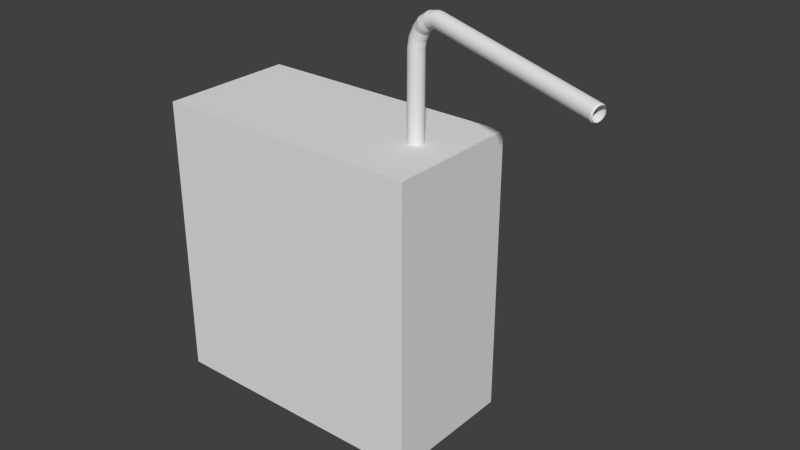 # Source: Building.blend  (saved by Blender 2.74.0; exported with 4.5.12 LTS)
import bpy
from mathutils import Matrix  # noqa: F401  (used for matrix-valued properties, if any)

bpy.ops.wm.read_factory_settings(use_empty=True)
scene = bpy.context.scene
scene.name = 'Scene'

# ---- collections
col_collection_1 = bpy.data.collections.new('Collection 1'); scene.collection.children.link(col_collection_1)

# ---- materials (node trees are filled in below, after node groups)
mat_material_001 = bpy.data.materials.new('Material.001')
mat_material_001.alpha_threshold = 0.0
mat_material_001.use_transparent_shadow = False
mat_material_001.roughness = 0.5
mat_material_002 = bpy.data.materials.new('Material.002')
mat_material_002.alpha_threshold = 0.0
mat_material_002.use_transparent_shadow = False
mat_material_002.roughness = 0.5

# ---- material node trees

# ---- world
world_world = bpy.data.worlds.new('World'); scene.world = world_world
world_world.color = (0.05088, 0.05088, 0.05088)
world_world.use_sun_shadow = False
world_world.sun_shadow_jitter_overblur = 0.0
world_world.cycles.sampling_method = 'MANUAL'
world_world.cycles.sample_map_resolution = 256

# ---- meshes
me_cylinder_004 = bpy.data.meshes.new('Cylinder.004')
me_cylinder_004.from_pydata([(0.0, 1.0, -1.0), (0.0, 1.0, 1.0), (0.1951, 0.9808, -1.0), (0.1951, 0.9808, 1.0), (0.3827, 0.9239, -1.0), (0.3827, 0.9239, 1.0), (0.5556, 0.8315, -1.0), (0.5556, 0.8315, 1.0), (0.7071, 0.7071, -1.0), (0.7071, 0.7071, 1.0), (0.8315, 0.5556, -1.0), (0.8315, 0.5556, 1.0), (0.9239, 0.3827, -1.0), (0.9239, 0.3827, 1.0), (0.9808, 0.1951, -1.0), (0.9808, 0.1951, 1.0), (1.0, 7.55e-08, -1.0), (1.0, 7.55e-08, 1.0), (0.9808, -0.1951, -1.0), (0.9808, -0.1951, 1.0), (0.9239, -0.3827, -1.0), (0.9239, -0.3827, 1.0), (0.8315, -0.5556, -1.0), (0.8315, -0.5556, 1.0), (0.7071, -0.7071, -1.0), (0.7071, -0.7071, 1.0), (0.5556, -0.8315, -1.0), (0.5556, -0.8315, 1.0), (0.3827, -0.9239, -1.0), (0.3827, -0.9239, 1.0), (0.1951, -0.9808, -1.0), (0.1951, -0.9808, 1.0), (-3.258e-07, -1.0, -1.0), (-3.258e-07, -1.0, 1.0), (-0.1951, -0.9808, -1.0), (-0.1951, -0.9808, 1.0), (-0.3827, -0.9239, -1.0), (-0.3827, -0.9239, 1.0), (-0.5556, -0.8315, -1.0), (-0.5556, -0.8315, 1.0), (-0.7071, -0.7071, -1.0), (-0.7071, -0.7071, 1.0), (-0.8315, -0.5556, -1.0), (-0.8315, -0.5556, 1.0), (-0.9239, -0.3827, -1.0), (-0.9239, -0.3827, 1.0), (-0.9808, -0.1951, -1.0), (-0.9808, -0.1951, 1.0), (-1.0, 9.656e-07, -1.0), (-1.0, 9.656e-07, 1.0), (-0.9808, 0.1951, -1.0), (-0.9808, 0.1951, 1.0), (-0.9239, 0.3827, -1.0), (-0.9239, 0.3827, 1.0), (-0.8315, 0.5556, -1.0), (-0.8315, 0.5556, 1.0), (-0.7071, 0.7071, -1.0), (-0.7071, 0.7071, 1.0), (-0.5556, 0.8315, -1.0), (-0.5556, 0.8315, 1.0), (-0.3827, 0.9239, -1.0), (-0.3827, 0.9239, 1.0), (-0.1951, 0.9808, -1.0), (-0.1951, 0.9808, 1.0), (0.1951, 0.9808, 1.0), (0.0, 1.0, 1.0), (0.3827, 0.9239, 1.0), (0.5556, 0.8315, 1.0), (0.7071, 0.7071, 1.0), (0.8315, 0.5556, 1.0), (0.9239, 0.3827, 1.0), (0.9808, 0.1951, 1.0), (1.0, 7.55e-08, 1.0), (0.9808, -0.1951, 1.0), (0.9239, -0.3827, 1.0), (0.8315, -0.5556, 1.0), (0.7071, -0.7071, 1.0), (0.5556, -0.8315, 1.0), (0.3827, -0.9239, 1.0), (0.1951, -0.9808, 1.0), (-3.258e-07, -1.0, 1.0), (-0.1951, -0.9808, 1.0), (-0.3827, -0.9239, 1.0), (-0.5556, -0.8315, 1.0), (-0.7071, -0.7071, 1.0), (-0.8315, -0.5556, 1.0), (-0.9239, -0.3827, 1.0), (-0.9808, -0.1951, 1.0), (-1.0, 9.656e-07, 1.0), (-0.9808, 0.1951, 1.0), (-0.9239, 0.3827, 1.0), (-0.8315, 0.5556, 1.0), (-0.7071, 0.7071, 1.0), (-0.5556, 0.8315, 1.0), (-0.3827, 0.9239, 1.0), (-0.1951, 0.9808, 1.0), (0.2715, 0.9577, 0.9834), (0.07981, 0.9939, 0.9868), (0.4527, 0.8847, 0.9806), (0.6166, 0.7777, 0.9786), (0.7568, 0.6409, 0.9774), (0.8678, 0.4793, 0.9771), (0.9456, 0.2994, 0.9777), (0.987, 0.108, 0.9791), (0.9904, -0.08764, 0.9813), (0.9558, -0.2799, 0.9842), (0.8845, -0.4613, 0.9878), (0.7792, -0.6251, 0.9918), (0.6439, -0.7648, 0.9961), (0.4839, -0.8751, 1.001), (0.3053, -0.9518, 1.005), (0.1149, -0.9919, 1.009), (-0.07981, -0.9939, 1.013), (-0.2715, -0.9577, 1.017), (-0.4527, -0.8847, 1.019), (-0.6166, -0.7777, 1.021), (-0.7568, -0.6408, 1.023), (-0.8678, -0.4793, 1.023), (-0.9456, -0.2994, 1.022), (-0.987, -0.1079, 1.021), (-0.9904, 0.08764, 1.019), (-0.9558, 0.2799, 1.016), (-0.8845, 0.4613, 1.012), (-0.7792, 0.6251, 1.008), (-0.6439, 0.7648, 1.004), (-0.4839, 0.8751, 0.9994), (-0.3053, 0.9518, 0.9949), (-0.1149, 0.9919, 0.9907), (0.408, 1.038, 1.194), (0.2163, 1.074, 1.197), (0.5892, 0.9651, 1.191), (0.7531, 0.8581, 1.189), (0.8932, 0.7212, 1.188), (1.004, 0.5596, 1.187), (1.082, 0.3797, 1.188), (1.123, 0.1883, 1.189), (1.127, -0.007331, 1.192), (1.092, -0.1996, 1.195), (1.021, -0.381, 1.198), (0.9156, -0.5448, 1.202), (0.7804, -0.6845, 1.206), (0.6204, -0.7948, 1.211), (0.4418, -0.8715, 1.215), (0.2514, -0.9116, 1.22), (0.05666, -0.9136, 1.224), (-0.135, -0.8774, 1.227), (-0.3163, -0.8044, 1.23), (-0.4801, -0.6974, 1.232), (-0.6203, -0.5605, 1.233), (-0.7314, -0.399, 1.233), (-0.8091, -0.2191, 1.233), (-0.8505, -0.02764, 1.231), (-0.8539, 0.168, 1.229), (-0.8193, 0.3602, 1.226), (-0.748, 0.5416, 1.222), (-0.6427, 0.7054, 1.218), (-0.5074, 0.8451, 1.214), (-0.3474, 0.9554, 1.21), (-0.1688, 1.032, 1.205), (0.02153, 1.072, 1.201), (0.4539, 1.008, 1.176), (0.2788, 1.062, 1.188), (0.6169, 0.9182, 1.165), (0.7614, 0.7963, 1.156), (0.8818, 0.6469, 1.149), (0.9737, 0.4758, 1.144), (1.033, 0.2894, 1.142), (1.059, 0.09506, 1.143), (1.048, -0.09989, 1.146), (1.003, -0.2879, 1.151), (0.9244, -0.4618, 1.159), (0.8156, -0.6148, 1.169), (0.6806, -0.7412, 1.18), (0.5247, -0.8359, 1.193), (0.354, -0.8955, 1.206), (0.1748, -0.9175, 1.22), (-0.005816, -0.9012, 1.233), (-0.181, -0.8472, 1.245), (-0.3439, -0.7576, 1.256), (-0.4884, -0.6357, 1.265), (-0.6089, -0.4863, 1.272), (-0.7007, -0.3152, 1.276), (-0.7604, -0.1288, 1.279), (-0.7856, 0.06556, 1.278), (-0.7754, 0.2605, 1.275), (-0.7301, 0.4485, 1.269), (-0.6515, 0.6224, 1.261), (-0.5426, 0.7755, 1.252), (-0.4077, 0.9018, 1.24), (-0.2518, 0.9965, 1.228), (-0.08101, 1.056, 1.214), (0.09814, 1.078, 1.201), (0.8959, 1.081, 1.361), (0.7207, 1.135, 1.373), (1.059, 0.9916, 1.35), (1.203, 0.8698, 1.341), (1.324, 0.7204, 1.334), (1.416, 0.5492, 1.329), (1.475, 0.3629, 1.327), (1.5, 0.1685, 1.328), (1.49, -0.02644, 1.331), (1.445, -0.2145, 1.336), (1.366, -0.3883, 1.344), (1.258, -0.5414, 1.354), (1.123, -0.6677, 1.365), (0.9667, -0.7625, 1.378), (0.7959, -0.822, 1.391), (0.6168, -0.8441, 1.405), (0.4361, -0.8278, 1.418), (0.261, -0.7738, 1.43), (0.09802, -0.6841, 1.441), (-0.04647, -0.5623, 1.45), (-0.1669, -0.4129, 1.457), (-0.2588, -0.2417, 1.462), (-0.3184, -0.05538, 1.464), (-0.3436, 0.139, 1.463), (-0.3334, 0.334, 1.46), (-0.2881, 0.522, 1.454), (-0.2095, 0.6959, 1.447), (-0.1007, 0.8489, 1.437), (0.03428, 0.9752, 1.425), (0.1901, 1.07, 1.413), (0.3609, 1.13, 1.399), (0.5401, 1.152, 1.386), (0.905, 1.068, 1.353), (0.7403, 1.129, 1.369), (1.057, 0.9723, 1.34), (1.191, 0.845, 1.328), (1.301, 0.6912, 1.319), (1.384, 0.5167, 1.313), (1.435, 0.3283, 1.31), (1.454, 0.1331, 1.311), (1.439, -0.06123, 1.314), (1.391, -0.2473, 1.321), (1.311, -0.418, 1.331), (1.204, -0.5667, 1.343), (1.072, -0.6877, 1.357), (0.9218, -0.7764, 1.373), (0.7581, -0.8293, 1.389), (0.5875, -0.8445, 1.406), (0.4165, -0.8212, 1.422), (0.2518, -0.7606, 1.437), (0.09965, -0.6648, 1.451), (-0.03412, -0.5375, 1.463), (-0.1444, -0.3837, 1.471), (-0.2268, -0.2092, 1.478), (-0.2783, -0.02074, 1.48), (-0.2969, 0.1744, 1.48), (-0.2818, 0.3687, 1.476), (-0.2337, 0.5548, 1.47), (-0.1544, 0.7255, 1.46), (-0.04692, 0.8742, 1.448), (0.0846, 0.9952, 1.434), (0.2351, 1.084, 1.418), (0.3988, 1.137, 1.402), (0.5694, 1.152, 1.385), (1.49, 0.8005, 1.455), (1.379, 0.8824, 1.479), (1.589, 0.6853, 1.433), (1.672, 0.5414, 1.415), (1.735, 0.3744, 1.401), (1.777, 0.1905, 1.391), (1.796, -0.003131, 1.387), (1.791, -0.199, 1.388), (1.762, -0.3897, 1.394), (1.71, -0.5677, 1.405), (1.638, -0.7264, 1.421), (1.548, -0.8595, 1.441), (1.443, -0.9621, 1.463), (1.328, -1.03, 1.489), (1.207, -1.061, 1.515), (1.085, -1.053, 1.542), (0.9658, -1.008, 1.568), (0.8548, -0.9256, 1.592), (0.7561, -0.8104, 1.614), (0.6733, -0.6665, 1.632), (0.6097, -0.4995, 1.646), (0.5677, -0.3156, 1.656), (0.549, -0.122, 1.66), (0.5542, 0.07392, 1.659), (0.5832, 0.2646, 1.653), (0.6348, 0.4426, 1.642), (0.7071, 0.6013, 1.626), (0.7973, 0.7344, 1.606), (0.9018, 0.837, 1.584), (1.017, 0.9049, 1.558), (1.138, 0.9357, 1.532), (1.26, 0.9281, 1.505), (2.134, 0.7402, 1.53), (2.106, 0.8379, 1.56), (2.153, 0.6115, 1.505), (2.163, 0.4568, 1.484), (2.162, 0.282, 1.468), (2.152, 0.0939, 1.459), (2.133, -0.1004, 1.456), (2.104, -0.2933, 1.459), (2.068, -0.4775, 1.469), (2.025, -0.6458, 1.485), (1.978, -0.7918, 1.506), (1.928, -0.91, 1.532), (1.877, -0.9956, 1.562), (1.827, -1.046, 1.594), (1.781, -1.058, 1.627), (1.738, -1.032, 1.66), (1.702, -0.969, 1.692), (1.674, -0.8713, 1.722), (1.655, -0.7426, 1.747), (1.645, -0.5879, 1.768), (1.646, -0.4131, 1.784), (1.656, -0.225, 1.793), (1.676, -0.03069, 1.796), (1.704, 0.1622, 1.793), (1.74, 0.3464, 1.783), (1.783, 0.5147, 1.767), (1.83, 0.6608, 1.746), (1.88, 0.7789, 1.72), (1.931, 0.8646, 1.69), (1.981, 0.9145, 1.658), (2.028, 0.9268, 1.625), (2.07, 0.9009, 1.592), (2.99, 0.5955, 1.558), (3.016, 0.6968, 1.587), (2.958, 0.4643, 1.533), (2.922, 0.3083, 1.513), (2.883, 0.1335, 1.499), (2.843, -0.05335, 1.492), (2.803, -0.2452, 1.491), (2.765, -0.4345, 1.497), (2.729, -0.6142, 1.509), (2.699, -0.7772, 1.527), (2.673, -0.9173, 1.551), (2.655, -1.029, 1.579), (2.644, -1.108, 1.61), (2.641, -1.152, 1.644), (2.645, -1.158, 1.678), (2.658, -1.127, 1.712), (2.677, -1.06, 1.744), (2.703, -0.9583, 1.773), (2.735, -0.8271, 1.798), (2.771, -0.6711, 1.818), (2.81, -0.4963, 1.832), (2.85, -0.3094, 1.839), (2.89, -0.1176, 1.84), (2.929, 0.07176, 1.834), (2.964, 0.2514, 1.822), (2.995, 0.4144, 1.804), (3.02, 0.5545, 1.78), (3.038, 0.6663, 1.752), (3.049, 0.7456, 1.721), (3.052, 0.7892, 1.687), (3.048, 0.7956, 1.653), (3.035, 0.7643, 1.619), (3.332, 0.507, 1.553), (3.379, 0.6083, 1.581), (3.281, 0.3761, 1.529), (3.229, 0.2208, 1.51), (3.176, 0.04693, 1.497), (3.125, -0.1387, 1.491), (3.078, -0.3291, 1.491), (3.037, -0.5168, 1.497), (3.003, -0.6947, 1.511), (2.978, -0.8558, 1.53), (2.962, -0.9942, 1.554), (2.957, -1.104, 1.582), (2.962, -1.182, 1.614), (2.977, -1.224, 1.647), (3.002, -1.23, 1.681), (3.035, -1.198, 1.715), (3.076, -1.13, 1.746), (3.122, -1.028, 1.774), (3.173, -0.8974, 1.798), (3.226, -0.7421, 1.817), (3.278, -0.5682, 1.83), (3.329, -0.3826, 1.836), (3.376, -0.1922, 1.836), (3.417, -0.004502, 1.83), (3.451, 0.1734, 1.816), (3.476, 0.3346, 1.797), (3.492, 0.4729, 1.773), (3.498, 0.583, 1.745), (3.493, 0.6607, 1.713), (3.478, 0.703, 1.68), (3.453, 0.7083, 1.646), (3.419, 0.6763, 1.612), (3.965, 0.3507, 1.538), (4.012, 0.4521, 1.566), (3.914, 0.2199, 1.514), (3.862, 0.06451, 1.495), (3.809, -0.1093, 1.482), (3.758, -0.295, 1.476), (3.711, -0.4853, 1.476), (3.67, -0.673, 1.483), (3.636, -0.8509, 1.496), (3.611, -1.012, 1.515), (3.595, -1.15, 1.539), (3.59, -1.261, 1.567), (3.595, -1.338, 1.599), (3.61, -1.381, 1.632), (3.634, -1.386, 1.666), (3.668, -1.354, 1.7), (3.709, -1.286, 1.731), (3.755, -1.185, 1.759), (3.806, -1.054, 1.783), (3.859, -0.8983, 1.802), (3.911, -0.7245, 1.815), (3.962, -0.5388, 1.822), (4.009, -0.3485, 1.821), (4.05, -0.1608, 1.815), (4.084, 0.01712, 1.802), (4.109, 0.1783, 1.782), (4.125, 0.3166, 1.758), (4.13, 0.4268, 1.73), (4.126, 0.5045, 1.698), (4.11, 0.5468, 1.665), (4.086, 0.552, 1.631), (4.052, 0.5201, 1.598), (25.55, -4.978, 1.032), (25.6, -4.877, 1.06), (25.5, -5.109, 1.008), (25.45, -5.265, 0.9888), (25.39, -5.439, 0.9759), (25.34, -5.624, 0.9694), (25.3, -5.815, 0.9696), (25.26, -6.002, 0.9764), (25.22, -6.18, 0.9895), (25.2, -6.341, 1.009), (25.18, -6.48, 1.033), (25.18, -6.59, 1.061), (25.18, -6.667, 1.093), (25.2, -6.71, 1.126), (25.22, -6.715, 1.16), (25.25, -6.683, 1.194), (25.29, -6.615, 1.225), (25.34, -6.514, 1.253), (25.39, -6.383, 1.277), (25.44, -6.228, 1.296), (25.5, -6.054, 1.309), (25.55, -5.868, 1.315), (25.59, -5.678, 1.315), (25.64, -5.49, 1.308), (25.67, -5.312, 1.295), (25.7, -5.151, 1.276), (25.71, -5.013, 1.252), (25.72, -4.902, 1.224), (25.71, -4.825, 1.192), (25.7, -4.782, 1.159), (25.67, -4.777, 1.125), (25.64, -4.809, 1.091), (25.73, -5.117, 1.048), (25.77, -5.029, 1.072), (25.69, -5.23, 1.027), (25.64, -5.365, 1.011), (25.6, -5.515, 0.9993), (25.55, -5.676, 0.9937), (25.51, -5.841, 0.9938), (25.48, -6.004, 0.9997), (25.45, -6.158, 1.011), (25.43, -6.298, 1.028), (25.41, -6.418, 1.049), (25.41, -6.513, 1.073), (25.41, -6.58, 1.1), (25.43, -6.617, 1.129), (25.45, -6.622, 1.159), (25.48, -6.594, 1.188), (25.51, -6.535, 1.215), (25.55, -6.447, 1.24), (25.6, -6.334, 1.26), (25.64, -6.199, 1.277), (25.69, -6.048, 1.288), (25.73, -5.888, 1.293), (25.77, -5.723, 1.293), (25.81, -5.56, 1.287), (25.84, -5.406, 1.276), (25.86, -5.266, 1.26), (25.87, -5.146, 1.239), (25.88, -5.051, 1.214), (25.87, -4.983, 1.187), (25.86, -4.947, 1.158), (25.84, -4.942, 1.128), (25.81, -4.97, 1.099)], [], [(0, 1, 3, 2), (2, 3, 5, 4), (4, 5, 7, 6), (6, 7, 9, 8), (8, 9, 11, 10), (10, 11, 13, 12), (12, 13, 15, 14), (14, 15, 17, 16), (16, 17, 19, 18), (18, 19, 21, 20), (20, 21, 23, 22), (22, 23, 25, 24), (24, 25, 27, 26), (26, 27, 29, 28), (28, 29, 31, 30), (30, 31, 33, 32), (32, 33, 35, 34), (34, 35, 37, 36), (36, 37, 39, 38), (38, 39, 41, 40), (40, 41, 43, 42), (42, 43, 45, 44), (44, 45, 47, 46), (46, 47, 49, 48), (48, 49, 51, 50), (50, 51, 53, 52), (52, 53, 55, 54), (54, 55, 57, 56), (56, 57, 59, 58), (58, 59, 61, 60), (57, 55, 91, 92), (62, 63, 1, 0), (60, 61, 63, 62), (0, 2, 4, 6, 8, 10, 12, 14, 16, 18, 20, 22, 24, 26, 28, 30, 32, 34, 36, 38, 40, 42, 44, 46, 48, 50, 52, 54, 56, 58, 60, 62), (65, 95, 127, 97), (35, 33, 80, 81), (13, 11, 69, 70), (63, 61, 94, 95), (41, 39, 83, 84), (19, 17, 72, 73), (47, 45, 86, 87), (25, 23, 75, 76), (53, 51, 89, 90), (9, 7, 67, 68), (31, 29, 78, 79), (59, 57, 92, 93), (37, 35, 81, 82), (15, 13, 70, 71), (1, 63, 95, 65), (43, 41, 84, 85), (21, 19, 73, 74), (49, 47, 87, 88), (5, 3, 64, 66), (27, 25, 76, 77), (55, 53, 90, 91), (11, 9, 68, 69), (33, 31, 79, 80), (61, 59, 93, 94), (39, 37, 82, 83), (3, 1, 65, 64), (17, 15, 71, 72), (45, 43, 85, 86), (23, 21, 74, 75), (51, 49, 88, 89), (7, 5, 66, 67), (29, 27, 77, 78), (119, 118, 150, 151), (85, 84, 116, 117), (74, 73, 105, 106), (94, 93, 125, 126), (83, 82, 114, 115), (72, 71, 103, 104), (92, 91, 123, 124), (81, 80, 112, 113), (70, 69, 101, 102), (90, 89, 121, 122), (68, 67, 99, 100), (79, 78, 110, 111), (88, 87, 119, 120), (66, 64, 96, 98), (77, 76, 108, 109), (86, 85, 117, 118), (75, 74, 106, 107), (95, 94, 126, 127), (84, 83, 115, 116), (73, 72, 104, 105), (93, 92, 124, 125), (82, 81, 113, 114), (71, 70, 102, 103), (91, 90, 122, 123), (69, 68, 100, 101), (80, 79, 111, 112), (89, 88, 120, 121), (67, 66, 98, 99), (78, 77, 109, 110), (87, 86, 118, 119), (64, 65, 97, 96), (76, 75, 107, 108), (153, 152, 184, 185), (96, 97, 129, 128), (108, 107, 139, 140), (97, 127, 159, 129), (117, 116, 148, 149), (106, 105, 137, 138), (126, 125, 157, 158), (115, 114, 146, 147), (104, 103, 135, 136), (124, 123, 155, 156), (113, 112, 144, 145), (102, 101, 133, 134), (122, 121, 153, 154), (100, 99, 131, 132), (111, 110, 142, 143), (120, 119, 151, 152), (98, 96, 128, 130), (109, 108, 140, 141), (118, 117, 149, 150), (107, 106, 138, 139), (127, 126, 158, 159), (116, 115, 147, 148), (105, 104, 136, 137), (125, 124, 156, 157), (114, 113, 145, 146), (103, 102, 134, 135), (123, 122, 154, 155), (101, 100, 132, 133), (112, 111, 143, 144), (121, 120, 152, 153), (99, 98, 130, 131), (110, 109, 141, 142), (187, 186, 218, 219), (131, 130, 162, 163), (142, 141, 173, 174), (151, 150, 182, 183), (128, 129, 161, 160), (140, 139, 171, 172), (129, 159, 191, 161), (149, 148, 180, 181), (138, 137, 169, 170), (158, 157, 189, 190), (147, 146, 178, 179), (136, 135, 167, 168), (156, 155, 187, 188), (145, 144, 176, 177), (134, 133, 165, 166), (154, 153, 185, 186), (132, 131, 163, 164), (143, 142, 174, 175), (152, 151, 183, 184), (130, 128, 160, 162), (141, 140, 172, 173), (150, 149, 181, 182), (139, 138, 170, 171), (159, 158, 190, 191), (148, 147, 179, 180), (137, 136, 168, 169), (157, 156, 188, 189), (146, 145, 177, 178), (135, 134, 166, 167), (155, 154, 186, 187), (133, 132, 164, 165), (144, 143, 175, 176), (221, 220, 252, 253), (165, 164, 196, 197), (176, 175, 207, 208), (185, 184, 216, 217), (163, 162, 194, 195), (174, 173, 205, 206), (183, 182, 214, 215), (160, 161, 193, 192), (172, 171, 203, 204), (161, 191, 223, 193), (181, 180, 212, 213), (170, 169, 201, 202), (190, 189, 221, 222), (179, 178, 210, 211), (168, 167, 199, 200), (188, 187, 219, 220), (177, 176, 208, 209), (166, 165, 197, 198), (186, 185, 217, 218), (164, 163, 195, 196), (175, 174, 206, 207), (184, 183, 215, 216), (162, 160, 192, 194), (173, 172, 204, 205), (182, 181, 213, 214), (171, 170, 202, 203), (191, 190, 222, 223), (180, 179, 211, 212), (169, 168, 200, 201), (189, 188, 220, 221), (178, 177, 209, 210), (167, 166, 198, 199), (255, 254, 286, 287), (210, 209, 241, 242), (199, 198, 230, 231), (219, 218, 250, 251), (197, 196, 228, 229), (208, 207, 239, 240), (217, 216, 248, 249), (195, 194, 226, 227), (206, 205, 237, 238), (215, 214, 246, 247), (192, 193, 225, 224), (204, 203, 235, 236), (193, 223, 255, 225), (213, 212, 244, 245), (202, 201, 233, 234), (222, 221, 253, 254), (211, 210, 242, 243), (200, 199, 231, 232), (220, 219, 251, 252), (209, 208, 240, 241), (198, 197, 229, 230), (218, 217, 249, 250), (196, 195, 227, 228), (207, 206, 238, 239), (216, 215, 247, 248), (194, 192, 224, 226), (205, 204, 236, 237), (214, 213, 245, 246), (203, 202, 234, 235), (223, 222, 254, 255), (212, 211, 243, 244), (201, 200, 232, 233), (278, 277, 309, 310), (244, 243, 275, 276), (233, 232, 264, 265), (253, 252, 284, 285), (242, 241, 273, 274), (231, 230, 262, 263), (251, 250, 282, 283), (229, 228, 260, 261), (240, 239, 271, 272), (249, 248, 280, 281), (227, 226, 258, 259), (238, 237, 269, 270), (247, 246, 278, 279), (224, 225, 257, 256), (236, 235, 267, 268), (225, 255, 287, 257), (245, 244, 276, 277), (234, 233, 265, 266), (254, 253, 285, 286), (243, 242, 274, 275), (232, 231, 263, 264), (252, 251, 283, 284), (241, 240, 272, 273), (230, 229, 261, 262), (250, 249, 281, 282), (228, 227, 259, 260), (239, 238, 270, 271), (248, 247, 279, 280), (226, 224, 256, 258), (237, 236, 268, 269), (246, 245, 277, 278), (235, 234, 266, 267), (312, 311, 343, 344), (267, 266, 298, 299), (287, 286, 318, 319), (276, 275, 307, 308), (265, 264, 296, 297), (285, 284, 316, 317), (274, 273, 305, 306), (263, 262, 294, 295), (283, 282, 314, 315), (261, 260, 292, 293), (272, 271, 303, 304), (281, 280, 312, 313), (259, 258, 290, 291), (270, 269, 301, 302), (279, 278, 310, 311), (256, 257, 289, 288), (268, 267, 299, 300), (257, 287, 319, 289), (277, 276, 308, 309), (266, 265, 297, 298), (286, 285, 317, 318), (275, 274, 306, 307), (264, 263, 295, 296), (284, 283, 315, 316), (273, 272, 304, 305), (262, 261, 293, 294), (282, 281, 313, 314), (260, 259, 291, 292), (271, 270, 302, 303), (280, 279, 311, 312), (258, 256, 288, 290), (269, 268, 300, 301), (346, 345, 377, 378), (290, 288, 320, 322), (301, 300, 332, 333), (310, 309, 341, 342), (299, 298, 330, 331), (319, 318, 350, 351), (308, 307, 339, 340), (297, 296, 328, 329), (317, 316, 348, 349), (306, 305, 337, 338), (295, 294, 326, 327), (315, 314, 346, 347), (293, 292, 324, 325), (304, 303, 335, 336), (313, 312, 344, 345), (291, 290, 322, 323), (302, 301, 333, 334), (311, 310, 342, 343), (288, 289, 321, 320), (300, 299, 331, 332), (289, 319, 351, 321), (309, 308, 340, 341), (298, 297, 329, 330), (318, 317, 349, 350), (307, 306, 338, 339), (296, 295, 327, 328), (316, 315, 347, 348), (305, 304, 336, 337), (294, 293, 325, 326), (314, 313, 345, 346), (292, 291, 323, 324), (303, 302, 334, 335), (380, 379, 411, 412), (324, 323, 355, 356), (335, 334, 366, 367), (344, 343, 375, 376), (322, 320, 352, 354), (333, 332, 364, 365), (342, 341, 373, 374), (331, 330, 362, 363), (351, 350, 382, 383), (340, 339, 371, 372), (329, 328, 360, 361), (349, 348, 380, 381), (338, 337, 369, 370), (327, 326, 358, 359), (347, 346, 378, 379), (325, 324, 356, 357), (336, 335, 367, 368), (345, 344, 376, 377), (323, 322, 354, 355), (334, 333, 365, 366), (343, 342, 374, 375), (320, 321, 353, 352), (332, 331, 363, 364), (321, 351, 383, 353), (341, 340, 372, 373), (330, 329, 361, 362), (350, 349, 381, 382), (339, 338, 370, 371), (328, 327, 359, 360), (348, 347, 379, 380), (337, 336, 368, 369), (326, 325, 357, 358), (414, 413, 445, 446), (369, 368, 400, 401), (358, 357, 389, 390), (378, 377, 409, 410), (356, 355, 387, 388), (367, 366, 398, 399), (376, 375, 407, 408), (354, 352, 384, 386), (365, 364, 396, 397), (374, 373, 405, 406), (363, 362, 394, 395), (383, 382, 414, 415), (372, 371, 403, 404), (361, 360, 392, 393), (381, 380, 412, 413), (370, 369, 401, 402), (359, 358, 390, 391), (379, 378, 410, 411), (357, 356, 388, 389), (368, 367, 399, 400), (377, 376, 408, 409), (355, 354, 386, 387), (366, 365, 397, 398), (375, 374, 406, 407), (352, 353, 385, 384), (364, 363, 395, 396), (353, 383, 415, 385), (373, 372, 404, 405), (362, 361, 393, 394), (382, 381, 413, 414), (371, 370, 402, 403), (360, 359, 391, 392), (438, 437, 469, 470), (403, 402, 434, 435), (392, 391, 423, 424), (412, 411, 443, 444), (401, 400, 432, 433), (390, 389, 421, 422), (410, 409, 441, 442), (388, 387, 419, 420), (399, 398, 430, 431), (408, 407, 439, 440), (386, 384, 416, 418), (397, 396, 428, 429), (406, 405, 437, 438), (395, 394, 426, 427), (415, 414, 446, 447), (404, 403, 435, 436), (393, 392, 424, 425), (413, 412, 444, 445), (402, 401, 433, 434), (391, 390, 422, 423), (411, 410, 442, 443), (389, 388, 420, 421), (400, 399, 431, 432), (409, 408, 440, 441), (387, 386, 418, 419), (398, 397, 429, 430), (407, 406, 438, 439), (384, 385, 417, 416), (396, 395, 427, 428), (385, 415, 447, 417), (405, 404, 436, 437), (394, 393, 425, 426), (427, 426, 458, 459), (447, 446, 478, 479), (436, 435, 467, 468), (425, 424, 456, 457), (445, 444, 476, 477), (434, 433, 465, 466), (423, 422, 454, 455), (443, 442, 474, 475), (421, 420, 452, 453), (432, 431, 463, 464), (441, 440, 472, 473), (419, 418, 450, 451), (430, 429, 461, 462), (439, 438, 470, 471), (416, 417, 449, 448), (428, 427, 459, 460), (417, 447, 479, 449), (437, 436, 468, 469), (426, 425, 457, 458), (446, 445, 477, 478), (435, 434, 466, 467), (424, 423, 455, 456), (444, 443, 475, 476), (433, 432, 464, 465), (422, 421, 453, 454), (442, 441, 473, 474), (420, 419, 451, 452), (431, 430, 462, 463), (440, 439, 471, 472), (418, 416, 448, 450), (429, 428, 460, 461)])
_uv = me_cylinder_004.uv_layers.new(name='UVMap')
_uv.uv.foreach_set('vector', [0.3656, 0.08345, 0.3656, 0.0002224, 0.3575, 0.0002224, 0.3575, 0.08345, 0.3575, 0.08345, 0.3575, 0.0002224, 0.3497, 0.0002224, 0.3497, 0.08345, 0.3497, 0.08345, 0.3497, 0.0002224, 0.3425, 0.0002224, 0.3425, 0.08345, 0.3425, 0.08345, 0.3425, 0.0002224, 0.3362, 0.0002224, 0.3362, 0.08345, 0.2479, 0.4184, 0.1647, 0.4184, 0.1647, 0.4121, 0.2479, 0.4121, 0.2479, 0.4121, 0.1647, 0.4121, 0.1647, 0.4049, 0.2479, 0.4049, 0.2479, 0.4049, 0.1647, 0.4049, 0.1647, 0.3971, 0.2479, 0.3971, 0.2479, 0.3971, 0.1647, 0.3971, 0.1647, 0.389, 0.2479, 0.389, 0.2479, 0.389, 0.1647, 0.389, 0.1647, 0.3809, 0.2479, 0.3809, 0.2479, 0.3809, 0.1647, 0.3809, 0.1647, 0.3731, 0.2479, 0.3731, 0.2479, 0.3731, 0.1647, 0.3731, 0.1647, 0.3659, 0.2479, 0.3659, 0.2479, 0.3659, 0.1647, 0.3659, 0.1647, 0.3596, 0.2479, 0.3596, 0.2469, 0.2878, 0.2469, 0.2046, 0.2532, 0.2046, 0.2532, 0.2878, 0.2532, 0.2878, 0.2532, 0.2046, 0.2604, 0.2046, 0.2604, 0.2878, 0.2604, 0.2878, 0.2604, 0.2046, 0.2682, 0.2046, 0.2682, 0.2878, 0.2682, 0.2878, 0.2682, 0.2046, 0.2763, 0.2046, 0.2763, 0.2878, 0.2763, 0.2878, 0.2763, 0.2046, 0.2844, 0.2046, 0.2844, 0.2878, 0.2844, 0.2878, 0.2844, 0.2046, 0.2922, 0.2046, 0.2922, 0.2878, 0.2922, 0.2878, 0.2922, 0.2046, 0.2994, 0.2046, 0.2994, 0.2878, 0.3729, 0.3149, 0.3729, 0.2316, 0.3793, 0.2316, 0.3793, 0.3149, 0.2479, 0.3003, 0.1647, 0.3003, 0.1647, 0.3066, 0.2479, 0.3066, 0.2479, 0.3066, 0.1647, 0.3066, 0.1647, 0.3138, 0.2479, 0.3138, 0.2479, 0.3138, 0.1647, 0.3138, 0.1647, 0.3216, 0.2479, 0.3216, 0.2479, 0.3216, 0.1647, 0.3216, 0.1647, 0.3297, 0.2479, 0.3297, 0.2479, 0.3297, 0.1647, 0.3297, 0.1647, 0.3378, 0.2479, 0.3378, 0.2479, 0.3378, 0.1647, 0.3378, 0.1647, 0.3457, 0.2479, 0.3457, 0.2479, 0.3457, 0.1647, 0.3457, 0.1647, 0.3528, 0.2479, 0.3528, 0.2479, 0.3528, 0.1647, 0.3528, 0.1647, 0.3592, 0.2479, 0.3592, 0.3725, 0.3149, 0.3725, 0.2316, 0.3662, 0.2316, 0.3662, 0.3149, 0.3662, 0.3149, 0.3662, 0.2316, 0.359, 0.2316, 0.359, 0.3149, 0.3512, 0.2266, 0.3455, 0.2209, 0.3455, 0.2209, 0.3512, 0.2266, 0.3738, 0.08345, 0.3738, 0.0002224, 0.3656, 0.0002224, 0.3656, 0.08345, 0.3816, 0.08345, 0.3816, 0.0002224, 0.3738, 0.0002224, 0.3738, 0.08345, 0.2675, 0.004936, 0.2607, 0.009468, 0.255, 0.01524, 0.2504, 0.02202, 0.2473, 0.02956, 0.2457, 0.03756, 0.2457, 0.04571, 0.2473, 0.05372, 0.2504, 0.06125, 0.255, 0.06803, 0.2607, 0.0738, 0.2675, 0.07834, 0.2751, 0.08146, 0.2831, 0.08305, 0.2912, 0.08305, 0.2992, 0.08146, 0.3068, 0.07834, 0.3135, 0.0738, 0.3193, 0.06803, 0.3238, 0.06125, 0.327, 0.05372, 0.3286, 0.04571, 0.3286, 0.03756, 0.327, 0.02956, 0.3238, 0.02202, 0.3193, 0.01524, 0.3135, 0.009468, 0.3068, 0.004936, 0.2992, 0.001814, 0.2912, 0.0002224, 0.2831, 0.0002224, 0.2751, 0.001814, 0.305, 0.2933, 0.3061, 0.3013, 0.3053, 0.298, 0.304, 0.29, 0.2913, 0.3715, 0.2832, 0.3707, 0.2832, 0.3707, 0.2913, 0.3715, 0.2567, 0.3068, 0.2619, 0.3005, 0.2619, 0.3005, 0.2567, 0.3068, 0.2737, 0.09973, 0.2729, 0.09161, 0.2729, 0.09161, 0.2737, 0.09973, 0.3455, 0.1681, 0.3512, 0.1623, 0.3512, 0.1623, 0.3455, 0.1681, 0.2497, 0.3299, 0.2505, 0.3218, 0.2505, 0.3218, 0.2497, 0.3299, 0.3362, 0.1904, 0.3378, 0.1824, 0.3378, 0.1824, 0.3362, 0.1904, 0.2567, 0.353, 0.2528, 0.3458, 0.2528, 0.3458, 0.2567, 0.353, 0.3409, 0.2141, 0.3378, 0.2066, 0.3378, 0.2066, 0.3409, 0.2141, 0.2682, 0.2953, 0.2754, 0.2914, 0.2754, 0.2914, 0.2682, 0.2953, 0.2754, 0.3683, 0.2682, 0.3645, 0.2682, 0.3645, 0.2754, 0.3683, 0.358, 0.2312, 0.3512, 0.2266, 0.3512, 0.2266, 0.358, 0.2312, 0.2994, 0.3707, 0.2913, 0.3715, 0.2913, 0.3715, 0.2994, 0.3707, 0.2528, 0.314, 0.2567, 0.3068, 0.2567, 0.3068, 0.2528, 0.314, 0.2508, 0.1951, 0.2508, 0.2033, 0.2508, 0.2033, 0.2508, 0.1951, 0.3409, 0.1749, 0.3455, 0.1681, 0.3455, 0.1681, 0.3409, 0.1749, 0.2505, 0.338, 0.2497, 0.3299, 0.2497, 0.3299, 0.2505, 0.338, 0.3362, 0.1986, 0.3362, 0.1904, 0.3362, 0.1904, 0.3362, 0.1986, 0.2832, 0.2891, 0.2913, 0.2883, 0.2913, 0.2883, 0.2832, 0.2891, 0.2619, 0.3593, 0.2567, 0.353, 0.2567, 0.353, 0.2619, 0.3593, 0.3455, 0.2209, 0.3409, 0.2141, 0.3409, 0.2141, 0.3455, 0.2209, 0.2619, 0.3005, 0.2682, 0.2953, 0.2682, 0.2953, 0.2619, 0.3005, 0.2832, 0.3707, 0.2754, 0.3683, 0.2754, 0.3683, 0.2832, 0.3707, 0.2729, 0.09161, 0.2737, 0.08349, 0.2737, 0.08349, 0.2729, 0.09161, 0.3512, 0.1623, 0.358, 0.1578, 0.358, 0.1578, 0.3512, 0.1623, 0.2913, 0.2883, 0.2994, 0.2891, 0.2994, 0.2891, 0.2913, 0.2883, 0.2505, 0.3218, 0.2528, 0.314, 0.2528, 0.314, 0.2505, 0.3218, 0.3378, 0.1824, 0.3409, 0.1749, 0.3409, 0.1749, 0.3378, 0.1824, 0.2528, 0.3458, 0.2505, 0.338, 0.2505, 0.338, 0.2528, 0.3458, 0.3378, 0.2066, 0.3362, 0.1986, 0.3362, 0.1986, 0.3378, 0.2066, 0.2754, 0.2914, 0.2832, 0.2891, 0.2832, 0.2891, 0.2754, 0.2914, 0.2682, 0.3645, 0.2619, 0.3593, 0.2619, 0.3593, 0.2682, 0.3645, 0.3267, 0.1295, 0.3266, 0.1215, 0.3179, 0.1249, 0.3179, 0.1328, 0.3275, 0.1109, 0.3275, 0.1046, 0.3266, 0.1073, 0.3266, 0.114, 0.3494, 0.3453, 0.3495, 0.3375, 0.3488, 0.341, 0.3488, 0.3485, 0.3072, 0.309, 0.3081, 0.3162, 0.3077, 0.3132, 0.3065, 0.3059, 0.3275, 0.178, 0.3275, 0.1852, 0.3267, 0.1823, 0.3266, 0.1754, 0.3496, 0.3294, 0.3497, 0.3212, 0.3488, 0.3249, 0.3487, 0.333, 0.3275, 0.1634, 0.3275, 0.1571, 0.3272, 0.16, 0.3274, 0.1658, 0.3456, 0.2888, 0.3435, 0.281, 0.3449, 0.284, 0.347, 0.2917, 0.3498, 0.3134, 0.3499, 0.3062, 0.3489, 0.3094, 0.3488, 0.3169, 0.3275, 0.1499, 0.3275, 0.1421, 0.3269, 0.1456, 0.327, 0.1532, 0.3011, 0.2641, 0.3019, 0.2703, 0.3007, 0.268, 0.2999, 0.2622, 0.3415, 0.2731, 0.3396, 0.2655, 0.3406, 0.2686, 0.3427, 0.2762, 0.3275, 0.134, 0.3275, 0.1259, 0.3267, 0.1295, 0.3268, 0.1376, 0.3029, 0.2775, 0.3039, 0.2852, 0.3028, 0.2822, 0.3017, 0.2747, 0.3378, 0.2586, 0.3362, 0.2525, 0.3367, 0.255, 0.3386, 0.2615, 0.3275, 0.1181, 0.3275, 0.1109, 0.3266, 0.114, 0.3266, 0.1215, 0.3493, 0.3525, 0.3494, 0.3453, 0.3488, 0.3485, 0.3489, 0.3554, 0.3061, 0.3013, 0.3072, 0.309, 0.3065, 0.3059, 0.3053, 0.298, 0.3275, 0.1717, 0.3275, 0.178, 0.3266, 0.1754, 0.3265, 0.1696, 0.3495, 0.3375, 0.3496, 0.3294, 0.3487, 0.333, 0.3488, 0.341, 0.2479, 0.09578, 0.2525, 0.1001, 0.2507, 0.09817, 0.2457, 0.09377, 0.3475, 0.2964, 0.3456, 0.2888, 0.347, 0.2917, 0.349, 0.299, 0.3497, 0.3212, 0.3498, 0.3134, 0.3488, 0.3169, 0.3488, 0.3249, 0.3275, 0.1571, 0.3275, 0.1499, 0.327, 0.1532, 0.3272, 0.16, 0.3499, 0.3062, 0.35, 0.2999, 0.349, 0.3027, 0.3489, 0.3094, 0.3435, 0.281, 0.3415, 0.2731, 0.3427, 0.2762, 0.3449, 0.284, 0.3275, 0.1421, 0.3275, 0.134, 0.3268, 0.1376, 0.3269, 0.1456, 0.3019, 0.2703, 0.3029, 0.2775, 0.3017, 0.2747, 0.3007, 0.268, 0.3396, 0.2655, 0.3378, 0.2586, 0.3386, 0.2615, 0.3406, 0.2686, 0.3275, 0.1259, 0.3275, 0.1181, 0.3266, 0.1215, 0.3267, 0.1295, 0.3039, 0.2852, 0.305, 0.2933, 0.304, 0.29, 0.3028, 0.2822, 0.3492, 0.3588, 0.3493, 0.3525, 0.3489, 0.3554, 0.349, 0.3612, 0.3381, 0.1331, 0.3364, 0.1252, 0.3398, 0.1289, 0.342, 0.1367, 0.3028, 0.2822, 0.304, 0.29, 0.3119, 0.2832, 0.3107, 0.2754, 0.349, 0.3612, 0.3489, 0.3554, 0.3577, 0.3521, 0.3578, 0.3579, 0.304, 0.29, 0.3053, 0.298, 0.3132, 0.2912, 0.3119, 0.2832, 0.3266, 0.114, 0.3266, 0.1073, 0.3178, 0.1107, 0.3178, 0.1174, 0.3488, 0.3485, 0.3488, 0.341, 0.3576, 0.3378, 0.3576, 0.3453, 0.3065, 0.3059, 0.3077, 0.3132, 0.3156, 0.3064, 0.3144, 0.2991, 0.3266, 0.1754, 0.3267, 0.1823, 0.3179, 0.1879, 0.3178, 0.1811, 0.3487, 0.333, 0.3488, 0.3249, 0.3576, 0.3216, 0.3575, 0.3298, 0.3274, 0.1658, 0.3272, 0.16, 0.3184, 0.1633, 0.3186, 0.1692, 0.347, 0.2917, 0.3449, 0.284, 0.352, 0.2764, 0.3541, 0.2841, 0.3488, 0.3169, 0.3489, 0.3094, 0.3577, 0.3062, 0.3576, 0.3137, 0.327, 0.1532, 0.3269, 0.1456, 0.3181, 0.149, 0.3183, 0.1565, 0.3045, 0.1224, 0.3098, 0.1162, 0.3038, 0.1134, 0.2985, 0.1196, 0.3427, 0.2762, 0.3406, 0.2686, 0.3476, 0.2609, 0.3498, 0.2686, 0.3268, 0.1376, 0.3267, 0.1295, 0.3179, 0.1328, 0.318, 0.141, 0.3017, 0.2747, 0.3028, 0.2822, 0.3107, 0.2754, 0.3096, 0.2679, 0.3386, 0.2615, 0.3367, 0.255, 0.3438, 0.2474, 0.3456, 0.2538, 0.3266, 0.1215, 0.3266, 0.114, 0.3178, 0.1174, 0.3179, 0.1249, 0.3489, 0.3554, 0.3488, 0.3485, 0.3576, 0.3453, 0.3577, 0.3521, 0.3053, 0.298, 0.3065, 0.3059, 0.3144, 0.2991, 0.3132, 0.2912, 0.3391, 0.0914, 0.3447, 0.08548, 0.3505, 0.08861, 0.3449, 0.09452, 0.3488, 0.341, 0.3487, 0.333, 0.3575, 0.3298, 0.3576, 0.3378, 0.2457, 0.09377, 0.2507, 0.09817, 0.2525, 0.0879, 0.2475, 0.08349, 0.3267, 0.1823, 0.3268, 0.1898, 0.318, 0.1955, 0.3179, 0.1879, 0.3488, 0.3249, 0.3488, 0.3169, 0.3576, 0.3137, 0.3576, 0.3216, 0.3272, 0.16, 0.327, 0.1532, 0.3183, 0.1565, 0.3184, 0.1633, 0.3489, 0.3094, 0.349, 0.3027, 0.3578, 0.2995, 0.3577, 0.3062, 0.3449, 0.284, 0.3427, 0.2762, 0.3498, 0.2686, 0.352, 0.2764, 0.3269, 0.1456, 0.3268, 0.1376, 0.318, 0.141, 0.3181, 0.149, 0.3007, 0.268, 0.3017, 0.2747, 0.3096, 0.2679, 0.3086, 0.2611, 0.3406, 0.2686, 0.3386, 0.2615, 0.3456, 0.2538, 0.3476, 0.2609, 0.3503, 0.15, 0.3455, 0.1438, 0.364, 0.1461, 0.3688, 0.1523, 0.3038, 0.1134, 0.3102, 0.1083, 0.3092, 0.1104, 0.3037, 0.116, 0.3476, 0.2609, 0.3456, 0.2538, 0.3459, 0.2578, 0.3482, 0.2646, 0.3362, 0.117, 0.3376, 0.109, 0.3398, 0.1127, 0.3391, 0.1208, 0.3107, 0.2754, 0.3119, 0.2832, 0.3112, 0.2807, 0.3097, 0.2736, 0.3438, 0.2474, 0.3422, 0.242, 0.3419, 0.2463, 0.3438, 0.2517, 0.3119, 0.2832, 0.3132, 0.2912, 0.3128, 0.2881, 0.3112, 0.2807, 0.3406, 0.1014, 0.3449, 0.09452, 0.3455, 0.09759, 0.342, 0.1049, 0.2976, 0.1658, 0.2939, 0.1585, 0.298, 0.1618, 0.3019, 0.1687, 0.3144, 0.2991, 0.3156, 0.3064, 0.3158, 0.3024, 0.3143, 0.2954, 0.3505, 0.08861, 0.3572, 0.08389, 0.3561, 0.08589, 0.3503, 0.09119, 0.2917, 0.1507, 0.2911, 0.1426, 0.2942, 0.1462, 0.2954, 0.1542, 0.272, 0.0994, 0.272, 0.09377, 0.2705, 0.09788, 0.2708, 0.1035, 0.3541, 0.2841, 0.352, 0.2764, 0.353, 0.2788, 0.3553, 0.2857, 0.2921, 0.1345, 0.2946, 0.1267, 0.2962, 0.1301, 0.2944, 0.1381, 0.3414, 0.1406, 0.3381, 0.1331, 0.342, 0.1367, 0.3455, 0.1438, 0.2985, 0.1196, 0.3038, 0.1134, 0.3037, 0.116, 0.2993, 0.1226, 0.3498, 0.2686, 0.3476, 0.2609, 0.3482, 0.2646, 0.3506, 0.2716, 0.3364, 0.1252, 0.3362, 0.117, 0.3391, 0.1208, 0.3398, 0.1289, 0.3102, 0.1083, 0.3174, 0.1046, 0.3156, 0.106, 0.3092, 0.1104, 0.3456, 0.2538, 0.3438, 0.2474, 0.3438, 0.2517, 0.3459, 0.2578, 0.3376, 0.109, 0.3406, 0.1014, 0.342, 0.1049, 0.3398, 0.1127, 0.3026, 0.1721, 0.2976, 0.1658, 0.3019, 0.1687, 0.307, 0.1747, 0.3132, 0.2912, 0.3144, 0.2991, 0.3143, 0.2954, 0.3128, 0.2881, 0.3449, 0.09452, 0.3505, 0.08861, 0.3503, 0.09119, 0.3455, 0.09759, 0.2939, 0.1585, 0.2917, 0.1507, 0.2954, 0.1542, 0.298, 0.1618, 0.3156, 0.3064, 0.3167, 0.313, 0.3172, 0.3087, 0.3158, 0.3024, 0.1709, 0.2971, 0.1682, 0.2894, 0.1694, 0.2914, 0.1728, 0.2983, 0.2911, 0.1426, 0.2921, 0.1345, 0.2944, 0.1381, 0.2942, 0.1462, 0.346, 0.1472, 0.3414, 0.1406, 0.3455, 0.1438, 0.3503, 0.15, 0.2946, 0.1267, 0.2985, 0.1196, 0.2993, 0.1226, 0.2962, 0.1301, 0.352, 0.2764, 0.3498, 0.2686, 0.3506, 0.2716, 0.353, 0.2788, 0.3141, 0.3224, 0.3191, 0.3166, 0.3179, 0.3185, 0.3133, 0.3242, 0.2962, 0.1301, 0.2993, 0.1226, 0.2807, 0.1213, 0.2776, 0.1288, 0.353, 0.2788, 0.3506, 0.2716, 0.3535, 0.2519, 0.3559, 0.2591, 0.342, 0.1367, 0.3398, 0.1289, 0.3583, 0.1313, 0.3605, 0.139, 0.3037, 0.116, 0.3092, 0.1104, 0.2906, 0.1091, 0.2851, 0.1147, 0.3482, 0.2646, 0.3459, 0.2578, 0.3488, 0.2381, 0.3511, 0.2448, 0.3391, 0.1208, 0.3398, 0.1127, 0.3583, 0.115, 0.3576, 0.1232, 0.3097, 0.2736, 0.3112, 0.2807, 0.3164, 0.2615, 0.3149, 0.2543, 0.3131, 0.1794, 0.307, 0.1747, 0.2884, 0.1734, 0.2945, 0.1781, 0.3112, 0.2807, 0.3128, 0.2881, 0.3179, 0.2688, 0.3164, 0.2615, 0.342, 0.1049, 0.3455, 0.09759, 0.364, 0.09994, 0.3605, 0.1072, 0.3019, 0.1687, 0.298, 0.1618, 0.2794, 0.1606, 0.2833, 0.1674, 0.3143, 0.2954, 0.3158, 0.3024, 0.321, 0.2831, 0.3195, 0.2761, 0.3503, 0.09119, 0.3561, 0.08589, 0.3746, 0.08824, 0.3688, 0.09353, 0.2954, 0.1542, 0.2942, 0.1462, 0.2756, 0.1449, 0.2768, 0.1529, 0.3561, 0.155, 0.3503, 0.15, 0.3688, 0.1523, 0.3746, 0.1573, 0.3553, 0.2857, 0.353, 0.2788, 0.3559, 0.2591, 0.3582, 0.266, 0.2944, 0.1381, 0.2962, 0.1301, 0.2776, 0.1288, 0.2758, 0.1368, 0.3455, 0.1438, 0.342, 0.1367, 0.3605, 0.139, 0.364, 0.1461, 0.2993, 0.1226, 0.3037, 0.116, 0.2851, 0.1147, 0.2807, 0.1213, 0.3506, 0.2716, 0.3482, 0.2646, 0.3511, 0.2448, 0.3535, 0.2519, 0.3398, 0.1289, 0.3391, 0.1208, 0.3576, 0.1232, 0.3583, 0.1313, 0.3092, 0.1104, 0.3156, 0.106, 0.297, 0.1047, 0.2906, 0.1091, 0.3459, 0.2578, 0.3438, 0.2517, 0.3466, 0.2319, 0.3488, 0.2381, 0.3398, 0.1127, 0.342, 0.1049, 0.3605, 0.1072, 0.3583, 0.115, 0.307, 0.1747, 0.3019, 0.1687, 0.2833, 0.1674, 0.2884, 0.1734, 0.3128, 0.2881, 0.3143, 0.2954, 0.3195, 0.2761, 0.3179, 0.2688, 0.3455, 0.09759, 0.3503, 0.09119, 0.3688, 0.09353, 0.364, 0.09994, 0.298, 0.1618, 0.2954, 0.1542, 0.2768, 0.1529, 0.2794, 0.1606, 0.3158, 0.3024, 0.3172, 0.3087, 0.3224, 0.2895, 0.321, 0.2831, 0.1728, 0.2983, 0.1694, 0.2914, 0.1732, 0.2731, 0.1766, 0.28, 0.2942, 0.1462, 0.2944, 0.1381, 0.2758, 0.1368, 0.2756, 0.1449, 0.3177, 0.2676, 0.3194, 0.2746, 0.3206, 0.2434, 0.3188, 0.2385, 0.1766, 0.28, 0.1732, 0.2731, 0.1737, 0.2735, 0.1774, 0.28, 0.2756, 0.1449, 0.2758, 0.1368, 0.2776, 0.138, 0.2776, 0.1462, 0.24, 0.291, 0.2335, 0.2953, 0.2348, 0.293, 0.2412, 0.2888, 0.2776, 0.1288, 0.2807, 0.1213, 0.2818, 0.1225, 0.279, 0.13, 0.3559, 0.2591, 0.3535, 0.2519, 0.3538, 0.2531, 0.3562, 0.2598, 0.2261, 0.2982, 0.2182, 0.2998, 0.2197, 0.2977, 0.2275, 0.296, 0.2851, 0.1147, 0.2906, 0.1091, 0.2908, 0.1099, 0.2857, 0.1157, 0.3511, 0.2448, 0.3488, 0.2381, 0.349, 0.24, 0.3514, 0.2464, 0.2101, 0.2999, 0.202, 0.2985, 0.2035, 0.2969, 0.2116, 0.298, 0.25, 0.2027, 0.2504, 0.1951, 0.2504, 0.196, 0.2504, 0.2033, 0.2945, 0.1781, 0.2884, 0.1734, 0.2908, 0.1742, 0.2967, 0.1787, 0.3164, 0.2615, 0.3179, 0.2688, 0.3177, 0.2676, 0.3161, 0.2607, 0.1944, 0.2957, 0.1874, 0.2915, 0.1887, 0.2906, 0.1958, 0.2944, 0.2833, 0.1674, 0.2794, 0.1606, 0.2818, 0.1617, 0.2857, 0.1685, 0.3195, 0.2761, 0.321, 0.2831, 0.3209, 0.2812, 0.3194, 0.2746, 0.1814, 0.2863, 0.1766, 0.28, 0.1774, 0.28, 0.1825, 0.2858, 0.2768, 0.1529, 0.2756, 0.1449, 0.2776, 0.1462, 0.279, 0.1542, 0.2455, 0.2856, 0.24, 0.291, 0.2412, 0.2888, 0.2464, 0.2836, 0.1732, 0.2731, 0.1713, 0.2657, 0.1715, 0.2666, 0.1737, 0.2735, 0.2758, 0.1368, 0.2776, 0.1288, 0.279, 0.13, 0.2776, 0.138, 0.2335, 0.2953, 0.2261, 0.2982, 0.2275, 0.296, 0.2348, 0.293, 0.2807, 0.1213, 0.2851, 0.1147, 0.2857, 0.1157, 0.2818, 0.1225, 0.3535, 0.2519, 0.3511, 0.2448, 0.3514, 0.2464, 0.3538, 0.2531, 0.2182, 0.2998, 0.2101, 0.2999, 0.2116, 0.298, 0.2197, 0.2977, 0.2906, 0.1091, 0.297, 0.1047, 0.2967, 0.1053, 0.2908, 0.1099, 0.3014, 0.1814, 0.2945, 0.1781, 0.2967, 0.1787, 0.3033, 0.1818, 0.202, 0.2985, 0.1944, 0.2957, 0.1958, 0.2944, 0.2035, 0.2969, 0.2884, 0.1734, 0.2833, 0.1674, 0.2857, 0.1685, 0.2908, 0.1742, 0.3179, 0.2688, 0.3195, 0.2761, 0.3194, 0.2746, 0.3177, 0.2676, 0.1874, 0.2915, 0.1814, 0.2863, 0.1825, 0.2858, 0.1887, 0.2906, 0.2794, 0.1606, 0.2768, 0.1529, 0.279, 0.1542, 0.2818, 0.1617, 0.2008, 0.2623, 0.1928, 0.2612, 0.1985, 0.2161, 0.2066, 0.2156, 0.1887, 0.2906, 0.1825, 0.2858, 0.1784, 0.2562, 0.1852, 0.2591, 0.2818, 0.1617, 0.279, 0.1542, 0.2669, 0.1691, 0.2698, 0.1762, 0.3133, 0.3242, 0.3179, 0.3185, 0.3191, 0.3532, 0.3155, 0.3574, 0.1774, 0.28, 0.1737, 0.2735, 0.1679, 0.2481, 0.1725, 0.2525, 0.2776, 0.1462, 0.2776, 0.138, 0.264, 0.1532, 0.265, 0.1613, 0.2412, 0.2888, 0.2348, 0.293, 0.2311, 0.257, 0.2368, 0.2535, 0.279, 0.13, 0.2818, 0.1225, 0.265, 0.1373, 0.264, 0.1451, 0.3562, 0.2598, 0.3538, 0.2531, 0.3541, 0.2316, 0.3564, 0.2361, 0.2275, 0.296, 0.2197, 0.2977, 0.2169, 0.2615, 0.2244, 0.2597, 0.2857, 0.1157, 0.2908, 0.1099, 0.2699, 0.1238, 0.267, 0.1301, 0.3103, 0.1833, 0.3033, 0.1818, 0.2874, 0.1939, 0.2926, 0.1947, 0.2116, 0.298, 0.2035, 0.2969, 0.2008, 0.2623, 0.2089, 0.2624, 0.3145, 0.254, 0.3161, 0.2607, 0.3171, 0.2337, 0.3154, 0.2293, 0.2967, 0.1787, 0.2908, 0.1742, 0.2777, 0.1877, 0.2824, 0.1915, 0.3161, 0.2607, 0.3177, 0.2676, 0.3188, 0.2385, 0.3171, 0.2337, 0.1958, 0.2944, 0.1887, 0.2906, 0.1852, 0.2591, 0.1928, 0.2612, 0.2857, 0.1685, 0.2818, 0.1617, 0.2698, 0.1762, 0.2734, 0.1825, 0.31, 0.3305, 0.3133, 0.3242, 0.3155, 0.3574, 0.3134, 0.3622, 0.1825, 0.2858, 0.1774, 0.28, 0.1725, 0.2525, 0.1784, 0.2562, 0.279, 0.1542, 0.2776, 0.1462, 0.265, 0.1613, 0.2669, 0.1691, 0.2464, 0.2836, 0.2412, 0.2888, 0.2368, 0.2535, 0.2413, 0.2493, 0.3586, 0.2663, 0.3562, 0.2598, 0.3564, 0.2361, 0.3586, 0.2404, 0.2776, 0.138, 0.279, 0.13, 0.264, 0.1451, 0.264, 0.1532, 0.2348, 0.293, 0.2275, 0.296, 0.2244, 0.2597, 0.2311, 0.257, 0.2818, 0.1225, 0.2857, 0.1157, 0.267, 0.1301, 0.265, 0.1373, 0.3174, 0.1833, 0.3103, 0.1833, 0.2926, 0.1947, 0.2976, 0.1939, 0.2197, 0.2977, 0.2116, 0.298, 0.2089, 0.2624, 0.2169, 0.2615, 0.2908, 0.1099, 0.2967, 0.1053, 0.2735, 0.1187, 0.2699, 0.1238, 0.3033, 0.1818, 0.2967, 0.1787, 0.2824, 0.1915, 0.2874, 0.1939, 0.2035, 0.2969, 0.1958, 0.2944, 0.1928, 0.2612, 0.2008, 0.2623, 0.2908, 0.1742, 0.2857, 0.1685, 0.2734, 0.1825, 0.2777, 0.1877, 0.2217, 0.2033, 0.2139, 0.2039, 0.2161, 0.1529, 0.2237, 0.1523, 0.2777, 0.1877, 0.2734, 0.1825, 0.2596, 0.1866, 0.2621, 0.1913, 0.3188, 0.2385, 0.3206, 0.2434, 0.3194, 0.2062, 0.3178, 0.2046, 0.1852, 0.2591, 0.1784, 0.2562, 0.1834, 0.2159, 0.1906, 0.2162, 0.1829, 0.09352, 0.1905, 0.09218, 0.1883, 0.07912, 0.1811, 0.08013, 0.2443, 0.2447, 0.2413, 0.2493, 0.2443, 0.2066, 0.2464, 0.2046, 0.1725, 0.2525, 0.1679, 0.2481, 0.1716, 0.2142, 0.177, 0.2152, 0.1985, 0.09183, 0.2067, 0.09249, 0.2041, 0.07812, 0.196, 0.07844, 0.2368, 0.2535, 0.2311, 0.257, 0.2356, 0.2104, 0.2406, 0.2085, 0.2146, 0.09413, 0.222, 0.09668, 0.2201, 0.07859, 0.2123, 0.07817, 0.3591, 0.1869, 0.3611, 0.1918, 0.3611, 0.219, 0.3585, 0.2176, 0.2244, 0.2597, 0.2169, 0.2615, 0.2224, 0.2136, 0.2294, 0.2121, 0.2286, 0.1001, 0.2342, 0.1041, 0.2337, 0.08045, 0.2273, 0.07936, 0.3248, 0.3099, 0.3228, 0.3052, 0.3234, 0.2839, 0.3251, 0.2856, 0.2089, 0.2624, 0.2008, 0.2623, 0.2066, 0.2156, 0.2147, 0.2148, 0.2735, 0.1187, 0.2778, 0.1149, 0.2479, 0.1196, 0.2471, 0.1237, 0.2824, 0.1915, 0.2777, 0.1877, 0.2621, 0.1913, 0.2645, 0.1946, 0.2778, 0.1149, 0.2825, 0.1125, 0.2491, 0.1168, 0.2479, 0.1196, 0.1928, 0.2612, 0.1852, 0.2591, 0.1906, 0.2162, 0.1985, 0.2161, 0.176, 0.09581, 0.1829, 0.09352, 0.1811, 0.08013, 0.1748, 0.08143, 0.3206, 0.2434, 0.3224, 0.2482, 0.3211, 0.2079, 0.3194, 0.2062, 0.1784, 0.2562, 0.1725, 0.2525, 0.177, 0.2152, 0.1834, 0.2159, 0.1905, 0.09218, 0.1985, 0.09183, 0.196, 0.07844, 0.1883, 0.07912, 0.2413, 0.2493, 0.2368, 0.2535, 0.2406, 0.2085, 0.2443, 0.2066, 0.1679, 0.2481, 0.1647, 0.2434, 0.1676, 0.2128, 0.1716, 0.2142, 0.2067, 0.09249, 0.2146, 0.09413, 0.2123, 0.07817, 0.2041, 0.07812, 0.2311, 0.257, 0.2244, 0.2597, 0.2294, 0.2121, 0.2356, 0.2104, 0.222, 0.09668, 0.2286, 0.1001, 0.2273, 0.07936, 0.2201, 0.07859, 0.3268, 0.3147, 0.3248, 0.3099, 0.3251, 0.2856, 0.3268, 0.2871, 0.2169, 0.2615, 0.2089, 0.2624, 0.2147, 0.2148, 0.2224, 0.2136, 0.2699, 0.1238, 0.2735, 0.1187, 0.2471, 0.1237, 0.2468, 0.1291, 0.362, 0.3153, 0.359, 0.32, 0.3598, 0.3381, 0.362, 0.3361, 0.2365, 0.1514, 0.2306, 0.1518, 0.2296, 0.1315, 0.2354, 0.1315, 0.2337, 0.08045, 0.2389, 0.08182, 0.2368, 0.04576, 0.2312, 0.04649, 0.1487, 0.0002224, 0.1462, 0.001755, 0.1433, 0.03387, 0.1451, 0.03416, 0.2058, 0.2042, 0.1977, 0.204, 0.2, 0.1543, 0.2081, 0.1535, 0.1697, 0.08297, 0.1748, 0.08143, 0.1728, 0.05211, 0.168, 0.05237, 0.3782, 0.08755, 0.3768, 0.08582, 0.3765, 0.1283, 0.3779, 0.1277, 0.1898, 0.2035, 0.1826, 0.2027, 0.1846, 0.1558, 0.192, 0.155, 0.1811, 0.08013, 0.1883, 0.07912, 0.1855, 0.05115, 0.1787, 0.05169, 0.2463, 0.1961, 0.244, 0.1979, 0.2445, 0.1511, 0.2463, 0.1512, 0.1763, 0.2016, 0.171, 0.2001, 0.1724, 0.1572, 0.178, 0.1565, 0.196, 0.07844, 0.2041, 0.07812, 0.2011, 0.04974, 0.1931, 0.05049, 0.2402, 0.1996, 0.2351, 0.2011, 0.2365, 0.1514, 0.2412, 0.1512, 0.2123, 0.07817, 0.2201, 0.07859, 0.2172, 0.04811, 0.2093, 0.04894, 0.1671, 0.1985, 0.1647, 0.1967, 0.1652, 0.1583, 0.1681, 0.1578, 0.2289, 0.2024, 0.2217, 0.2033, 0.2237, 0.1523, 0.2306, 0.1518, 0.2273, 0.07936, 0.2337, 0.08045, 0.2312, 0.04649, 0.2246, 0.04728, 0.3255, 0.2063, 0.327, 0.2082, 0.3256, 0.2421, 0.3242, 0.2423, 0.2139, 0.2039, 0.2058, 0.2042, 0.2081, 0.1535, 0.2161, 0.1529, 0.2389, 0.08182, 0.2428, 0.08342, 0.2411, 0.04513, 0.2368, 0.04576, 0.166, 0.08469, 0.1697, 0.08297, 0.168, 0.05237, 0.1647, 0.05247, 0.2428, 0.08342, 0.2453, 0.08518, 0.2439, 0.04462, 0.2411, 0.04513, 0.1977, 0.204, 0.1898, 0.2035, 0.192, 0.155, 0.2, 0.1543, 0.1748, 0.08143, 0.1811, 0.08013, 0.1787, 0.05169, 0.1728, 0.05211, 0.3768, 0.08582, 0.3754, 0.08389, 0.375, 0.1285, 0.3765, 0.1283, 0.1826, 0.2027, 0.1763, 0.2016, 0.178, 0.1565, 0.1846, 0.1558, 0.1883, 0.07912, 0.196, 0.07844, 0.1931, 0.05049, 0.1855, 0.05115, 0.244, 0.1979, 0.2402, 0.1996, 0.2412, 0.1512, 0.2445, 0.1511, 0.171, 0.2001, 0.1671, 0.1985, 0.1681, 0.1578, 0.1724, 0.1572, 0.2041, 0.07812, 0.2123, 0.07817, 0.2093, 0.04894, 0.2011, 0.04974, 0.2351, 0.2011, 0.2289, 0.2024, 0.2306, 0.1518, 0.2365, 0.1514, 0.2201, 0.07859, 0.2273, 0.07936, 0.2246, 0.04728, 0.2172, 0.04811, 0.3241, 0.2046, 0.3255, 0.2063, 0.3242, 0.2423, 0.3228, 0.2429, 0.2432, 0.1324, 0.24, 0.1318, 0.2366, 0.1049, 0.2398, 0.1055, 0.2172, 0.04811, 0.2246, 0.04728, 0.2223, 0.0342, 0.2149, 0.03561, 0.3082, 0.3168, 0.3096, 0.3166, 0.3091, 0.3317, 0.3075, 0.3328, 0.2237, 0.1523, 0.2161, 0.1529, 0.2153, 0.1323, 0.2228, 0.1317, 0.2312, 0.04649, 0.2368, 0.04576, 0.2346, 0.0312, 0.229, 0.03272, 0.1451, 0.03416, 0.1433, 0.03387, 0.1432, 0.04744, 0.1447, 0.04846, 0.2081, 0.1535, 0.2, 0.1543, 0.1992, 0.1341, 0.2073, 0.1331, 0.14, 0.03354, 0.1353, 0.0332, 0.1356, 0.04563, 0.1401, 0.04648, 0.2439, 0.04462, 0.2453, 0.04425, 0.2435, 0.0271, 0.242, 0.02834, 0.192, 0.155, 0.1846, 0.1558, 0.1839, 0.1366, 0.1913, 0.1353, 0.1787, 0.05169, 0.1855, 0.05115, 0.1834, 0.03945, 0.1767, 0.03978, 0.2463, 0.1512, 0.2445, 0.1511, 0.2432, 0.1324, 0.2448, 0.1332, 0.178, 0.1565, 0.1724, 0.1572, 0.1716, 0.1395, 0.1772, 0.1381, 0.1931, 0.05049, 0.2011, 0.04974, 0.1989, 0.03798, 0.1909, 0.03885, 0.2412, 0.1512, 0.2365, 0.1514, 0.2354, 0.1315, 0.24, 0.1318, 0.2093, 0.04894, 0.2172, 0.04811, 0.2149, 0.03561, 0.207, 0.03689, 0.3053, 0.317, 0.3082, 0.3168, 0.3075, 0.3328, 0.3044, 0.3338, 0.2306, 0.1518, 0.2237, 0.1523, 0.2228, 0.1317, 0.2296, 0.1315, 0.2246, 0.04728, 0.2312, 0.04649, 0.229, 0.03272, 0.2223, 0.0342, 0.3242, 0.2423, 0.3256, 0.2421, 0.3258, 0.2561, 0.3244, 0.2572, 0.2161, 0.1529, 0.2081, 0.1535, 0.2073, 0.1331, 0.2153, 0.1323, 0.2368, 0.04576, 0.2411, 0.04513, 0.239, 0.02973, 0.2346, 0.0312, 0.1433, 0.03387, 0.14, 0.03354, 0.1401, 0.04648, 0.1432, 0.04744, 0.2411, 0.04513, 0.2439, 0.04462, 0.242, 0.02834, 0.239, 0.02973, 0.2, 0.1543, 0.192, 0.155, 0.1913, 0.1353, 0.1992, 0.1341, 0.1728, 0.05211, 0.1787, 0.05169, 0.1767, 0.03978, 0.1709, 0.03981, 0.3765, 0.1283, 0.375, 0.1285, 0.3757, 0.1462, 0.3771, 0.1451, 0.1846, 0.1558, 0.178, 0.1565, 0.1772, 0.1381, 0.1839, 0.1366, 0.1855, 0.05115, 0.1931, 0.05049, 0.1909, 0.03885, 0.1834, 0.03945, 0.2445, 0.1511, 0.2412, 0.1512, 0.24, 0.1318, 0.2432, 0.1324, 0.1724, 0.1572, 0.1681, 0.1578, 0.1671, 0.141, 0.1716, 0.1395, 0.2011, 0.04974, 0.2093, 0.04894, 0.207, 0.03689, 0.1989, 0.03798, 0.3855, 0.0002224, 0.384, 0.001218, 0.384, 0.8997, 0.3855, 0.8987, 0.2999, 0.3347, 0.3044, 0.3338, 0.3048, 0.3609, 0.3003, 0.3619, 0.1989, 0.03798, 0.207, 0.03689, 0.2033, 0.01001, 0.1952, 0.0111, 0.2354, 0.1315, 0.2296, 0.1315, 0.2262, 0.1046, 0.232, 0.1046, 0.2149, 0.03561, 0.2223, 0.0342, 0.2187, 0.007322, 0.2112, 0.008731, 0.3075, 0.3328, 0.3091, 0.3317, 0.3096, 0.3588, 0.308, 0.3599, 0.2228, 0.1317, 0.2153, 0.1323, 0.2119, 0.1054, 0.2194, 0.1048, 0.229, 0.03272, 0.2346, 0.0312, 0.231, 0.004322, 0.2253, 0.005834, 0.1447, 0.04846, 0.1432, 0.04744, 0.1433, 0.07457, 0.1449, 0.07559, 0.2073, 0.1331, 0.1992, 0.1341, 0.1958, 0.1072, 0.2039, 0.1062, 0.1401, 0.04648, 0.1356, 0.04563, 0.1357, 0.07276, 0.1402, 0.07361, 0.242, 0.02834, 0.2435, 0.0271, 0.2398, 0.0002224, 0.2384, 0.001461, 0.1913, 0.1353, 0.1839, 0.1366, 0.1805, 0.1097, 0.1879, 0.1084, 0.1767, 0.03978, 0.1834, 0.03945, 0.1798, 0.01257, 0.173, 0.0129, 0.2448, 0.1332, 0.2432, 0.1324, 0.2398, 0.1055, 0.2414, 0.1063, 0.1772, 0.1381, 0.1716, 0.1395, 0.1682, 0.1126, 0.1738, 0.1112, 0.1909, 0.03885, 0.1989, 0.03798, 0.1952, 0.0111, 0.1873, 0.01196, 0.24, 0.1318, 0.2354, 0.1315, 0.232, 0.1046, 0.2366, 0.1049, 0.207, 0.03689, 0.2149, 0.03561, 0.2112, 0.008731, 0.2033, 0.01001, 0.3044, 0.3338, 0.3075, 0.3328, 0.308, 0.3599, 0.3048, 0.3609, 0.2296, 0.1315, 0.2228, 0.1317, 0.2194, 0.1048, 0.2262, 0.1046, 0.2223, 0.0342, 0.229, 0.03272, 0.2253, 0.005834, 0.2187, 0.007322, 0.3244, 0.2572, 0.3258, 0.2561, 0.327, 0.2824, 0.3256, 0.2835, 0.2153, 0.1323, 0.2073, 0.1331, 0.2039, 0.1062, 0.2119, 0.1054, 0.2346, 0.0312, 0.239, 0.02973, 0.2354, 0.002846, 0.231, 0.004322, 0.1432, 0.04744, 0.1401, 0.04648, 0.1402, 0.07361, 0.1433, 0.07457, 0.239, 0.02973, 0.242, 0.02834, 0.2384, 0.001461, 0.2354, 0.002846, 0.1992, 0.1341, 0.1913, 0.1353, 0.1879, 0.1084, 0.1958, 0.1072, 0.1709, 0.03981, 0.1767, 0.03978, 0.173, 0.0129, 0.1672, 0.01293, 0.3771, 0.1451, 0.3757, 0.1462, 0.3768, 0.1725, 0.3782, 0.1715, 0.1839, 0.1366, 0.1772, 0.1381, 0.1738, 0.1112, 0.1805, 0.1097, 0.1834, 0.03945, 0.1909, 0.03885, 0.1873, 0.01196, 0.1798, 0.01257, 0.3283, 0.3172, 0.3276, 0.3253, 0.3201, 0.3237, 0.3207, 0.3166, 0.06112, 0.004459, 0.06792, 0.003879, 0.06792, 0.9291, 0.06112, 0.9297, 0.1295, 0.0008424, 0.122, 0.000436, 0.122, 0.9257, 0.1295, 0.9261, 0.001781, 0.001254, 0.004871, 0.002227, 0.004871, 0.9275, 0.001781, 0.9265, 0.1549, 0.003094, 0.1595, 0.002222, 0.1595, 0.9274, 0.1549, 0.9283, 0.114, 0.0002267, 0.1059, 0.0002224, 0.1059, 0.9254, 0.114, 0.9255, 0.009375, 0.003104, 0.01512, 0.00385, 0.01512, 0.9291, 0.009375, 0.9283, 0.09784, 0.0004232, 0.09029, 0.0008215, 0.09029, 0.926, 0.09784, 0.9256, 0.1626, 0.001253, 0.1643, 0.0002224, 0.1643, 0.9254, 0.1626, 0.9265, 0.02188, 0.004438, 0.02941, 0.004844, 0.02941, 0.9301, 0.02188, 0.9297, 0.08349, 0.001402, 0.0777, 0.002142, 0.0777, 0.9274, 0.08349, 0.9266, 0.3836, 0.001254, 0.382, 0.0002224, 0.382, 0.9254, 0.3836, 0.9265, 0.0374, 0.005054, 0.04556, 0.005058, 0.04556, 0.9303, 0.0374, 0.9303, 0.1402, 0.07361, 0.1357, 0.07276, 0.1411, 0.998, 0.1456, 0.9988, 0.06999, 0.003984, 0.06836, 0.005014, 0.06836, 0.9302, 0.06999, 0.9292, 0.05357, 0.004857, 0.06112, 0.004459, 0.06112, 0.9297, 0.05357, 0.9301, 0.3358, 0.0008101, 0.329, 0.0002224, 0.329, 0.9254, 0.3358, 0.926, 0.0002224, 0.0002224, 0.001781, 0.001254, 0.001781, 0.9265, 0.0002224, 0.9254, 0.1491, 0.003834, 0.1549, 0.003094, 0.1549, 0.9283, 0.1491, 0.9291, 0.122, 0.000436, 0.114, 0.0002267, 0.114, 0.9255, 0.122, 0.9257, 0.004871, 0.002227, 0.009375, 0.003104, 0.009375, 0.9283, 0.004871, 0.9275, 0.1059, 0.0002224, 0.09784, 0.0004232, 0.09784, 0.9256, 0.1059, 0.9254, 0.1595, 0.002222, 0.1626, 0.001253, 0.1626, 0.9265, 0.1595, 0.9274, 0.01512, 0.00385, 0.02188, 0.004438, 0.02188, 0.9297, 0.01512, 0.9291, 0.09029, 0.0008215, 0.08349, 0.001402, 0.08349, 0.9266, 0.09029, 0.926, 0.3859, 0.001218, 0.3873, 0.0002224, 0.3873, 0.8987, 0.3859, 0.8997, 0.02941, 0.004844, 0.0374, 0.005054, 0.0374, 0.9303, 0.02941, 0.9301, 0.0777, 0.002142, 0.07314, 0.003014, 0.07314, 0.9282, 0.0777, 0.9274, 0.1433, 0.07457, 0.1402, 0.07361, 0.1456, 0.9988, 0.1487, 0.9998, 0.07314, 0.003014, 0.06999, 0.003984, 0.06999, 0.9292, 0.07314, 0.9282, 0.04556, 0.005058, 0.05357, 0.004857, 0.05357, 0.9301, 0.04556, 0.9303, 0.1357, 0.07276, 0.13, 0.07205, 0.1353, 0.9973, 0.1411, 0.998, 0.3379, 0.3042, 0.3372, 0.3087, 0.3461, 0.3132, 0.3467, 0.3093, 0.2705, 0.09332, 0.2724, 0.09327, 0.2724, 0.08349, 0.2708, 0.08354, 0.3271, 0.3333, 0.3269, 0.3409, 0.3195, 0.3371, 0.3197, 0.3306, 0.3366, 0.3145, 0.3363, 0.3213, 0.3454, 0.3241, 0.3457, 0.3182, 0.2481, 0.2035, 0.2468, 0.2017, 0.2472, 0.1951, 0.2483, 0.1967, 0.3269, 0.3477, 0.3271, 0.3536, 0.3197, 0.3481, 0.3195, 0.343, 0.3362, 0.3288, 0.3363, 0.3368, 0.3454, 0.3375, 0.3453, 0.3306, 0.2647, 0.09524, 0.2612, 0.0922, 0.262, 0.08349, 0.265, 0.08613, 0.3366, 0.3449, 0.3372, 0.3529, 0.3461, 0.3515, 0.3457, 0.3446, 0.3276, 0.3582, 0.3283, 0.3614, 0.3207, 0.3549, 0.3201, 0.3521, 0.3661, 0.1636, 0.366, 0.1704, 0.3585, 0.173, 0.3586, 0.1671, 0.3379, 0.3605, 0.3387, 0.3672, 0.3475, 0.3639, 0.3467, 0.358, 0.2687, 0.08454, 0.2701, 0.08349, 0.2701, 0.09309, 0.2688, 0.094, 0.3661, 0.1779, 0.3664, 0.1859, 0.3589, 0.1865, 0.3586, 0.1795, 0.2608, 0.08484, 0.2563, 0.08384, 0.2569, 0.09353, 0.2608, 0.09439, 0.3387, 0.301, 0.3379, 0.3042, 0.3467, 0.3093, 0.3475, 0.3065, 0.2563, 0.08384, 0.253, 0.08349, 0.254, 0.09322, 0.2569, 0.09353, 0.3276, 0.3253, 0.3271, 0.3333, 0.3197, 0.3306, 0.3201, 0.3237, 0.3372, 0.3087, 0.3366, 0.3145, 0.3457, 0.3182, 0.3461, 0.3132, 0.2495, 0.2038, 0.2481, 0.2035, 0.2483, 0.1967, 0.2495, 0.1969, 0.3269, 0.3409, 0.3269, 0.3477, 0.3195, 0.343, 0.3195, 0.3371, 0.3363, 0.3213, 0.3362, 0.3288, 0.3453, 0.3306, 0.3454, 0.3241, 0.2668, 0.09765, 0.2647, 0.09524, 0.265, 0.08613, 0.2668, 0.08822, 0.3271, 0.3536, 0.3276, 0.3582, 0.3201, 0.3521, 0.3197, 0.3481, 0.3363, 0.3368, 0.3366, 0.3449, 0.3457, 0.3446, 0.3454, 0.3375, 0.3664, 0.1578, 0.3661, 0.1636, 0.3586, 0.1671, 0.3589, 0.1621, 0.3372, 0.3529, 0.3379, 0.3605, 0.3467, 0.358, 0.3461, 0.3515, 0.2673, 0.08595, 0.2687, 0.08454, 0.2688, 0.094, 0.2677, 0.09522, 0.366, 0.1704, 0.3661, 0.1779, 0.3586, 0.1795, 0.3585, 0.173, 0.3387, 0.3672, 0.3397, 0.373, 0.3483, 0.3689, 0.3475, 0.3639, 0.3397, 0.2995, 0.3387, 0.301, 0.3475, 0.3065, 0.3483, 0.3052])
me_cylinder_004.materials.append(mat_material_001)
me_cylinder_004.use_remesh_preserve_volume = False
me_cylinder_004.use_remesh_preserve_attributes = False
me_cylinder_004.use_mirror_vertex_groups = False
me_cylinder_004.update()
me_cube_005 = bpy.data.meshes.new('Cube.005')
me_cube_005.from_pydata([(-2.0, -1.0, -1.0), (-2.0, -1.0, 3.179), (-2.0, 1.0, -1.0), (-2.0, 1.0, 3.179), (2.0, -1.0, -1.0), (2.0, -1.0, 3.179), (2.0, 1.0, -1.0), (2.0, 1.0, 3.179)], [], [(1, 3, 2, 0), (3, 7, 6, 2), (7, 5, 4, 6), (5, 1, 0, 4), (0, 2, 6, 4), (5, 7, 3, 1)])
_uv = me_cube_005.uv_layers.new(name='UVMap')
_uv.uv.foreach_set('vector', [0.4788, 0.5002, 0.2398, 0.5002, 0.2398, 0.9998, 0.4788, 0.9998, 0.4784, 0.0002345, 0.0002345, 0.0002345, 0.0002345, 0.4998, 0.4784, 0.4998, 0.0002345, 0.5002, 0.2393, 0.5002, 0.2393, 0.9998, 0.0002345, 0.9998, 0.4788, 0.0002345, 0.957, 0.0002345, 0.957, 0.4998, 0.4788, 0.4998, 0.9574, 0.7393, 0.9574, 0.5002, 0.4793, 0.5002, 0.4793, 0.7393, 0.4793, 0.9788, 0.4793, 0.7398, 0.9574, 0.7398, 0.9574, 0.9788])
me_cube_005.materials.append(mat_material_002)
me_cube_005.use_remesh_preserve_volume = False
me_cube_005.use_remesh_preserve_attributes = False
me_cube_005.use_mirror_vertex_groups = False
me_cube_005.update()

# ---- objects
ob_cylinder = bpy.data.objects.new('Cylinder', me_cylinder_004)
ob_cube = bpy.data.objects.new('Cube', me_cube_005)

# ---- transforms, parenting, visibility, modifiers, constraints
ob_cylinder.location = (1.39, 0.0, 4.734)
ob_cylinder.scale = (0.1115, 0.1115, 0.6367)
ob_cylinder.lineart.crease_threshold = 0.0
ob_cube.location = (0.0, 0.0, 1.0)
ob_cube.lineart.crease_threshold = 0.0

# ---- collection membership
col_collection_1.objects.link(ob_cylinder)
col_collection_1.objects.link(ob_cube)

# ---- scene / render settings (as saved in the file)
scene.frame_start = 1; scene.frame_end = 250; scene.frame_set(1)
scene.render.engine = 'BLENDER_EEVEE_NEXT'
scene.render.resolution_percentage = 50
scene.render.dither_intensity = 0.0
scene.cycles.use_denoising = False
scene.cycles.samples = 10
scene.cycles.sampling_pattern = 'TABULATED_SOBOL'
scene.cycles.light_sampling_threshold = 0.0
scene.cycles.use_adaptive_sampling = False
scene.cycles.use_light_tree = False
scene.cycles.blur_glossy = 0.0
scene.cycles.pixel_filter_type = 'GAUSSIAN'
scene.cycles.sample_clamp_indirect = 0.0
scene.view_settings.view_transform = 'Standard'
bpy.context.view_layer.update()

# ---- added for rendering (the .blend has no active camera and no usable light): camera, sun
cam_auto = bpy.data.cameras.new('AutoCamera')
cam_auto.lens = 50.0
cam_auto.sensor_width = 36.0
cam_auto.clip_end = 1000.0
ob_auto_camera = bpy.data.objects.new('AutoCamera', cam_auto)
scene.collection.objects.link(ob_auto_camera)
ob_auto_camera.location = (9.32459, -9.82333, 9.50192)
ob_auto_camera.rotation_euler = (1.09748, -7.21219e-08, 0.694738)
scene.camera = ob_auto_camera
light_auto_sun = bpy.data.lights.new('AutoSun', 'SUN')
light_auto_sun.energy = 3.0
light_auto_sun.angle = 0.0523599
ob_auto_sun = bpy.data.objects.new('AutoSun', light_auto_sun)
scene.collection.objects.link(ob_auto_sun)
ob_auto_sun.rotation_euler = (0.872665, 0.174533, 0.523599)
bpy.context.view_layer.update()

